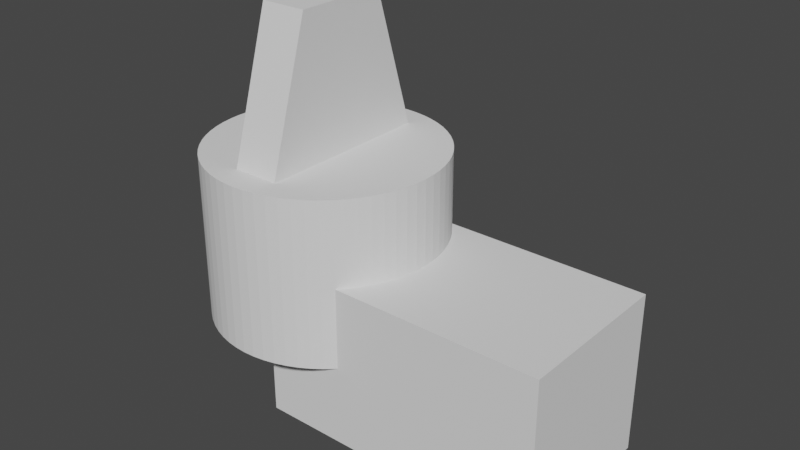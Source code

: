 # Source: accurate_robot_dimensions.blend  (saved by Blender 2.93.21; exported with 4.5.12 LTS)
import bpy
from mathutils import Matrix  # noqa: F401  (used for matrix-valued properties, if any)

bpy.ops.wm.read_factory_settings(use_empty=True)
scene = bpy.context.scene
scene.name = 'Scene'

# ---- collections
col_collection = bpy.data.collections.new('Collection'); scene.collection.children.link(col_collection)

# ---- world
world_world = bpy.data.worlds.new('World'); scene.world = world_world
world_world.use_nodes = True; world_world.node_tree.nodes.clear()
_N = world_world.node_tree.nodes; _L = world_world.node_tree.links
n0 = _N.new('ShaderNodeOutputWorld'); n0.name = 'World Output'; n0.location = (300, 300)
n1 = _N.new('ShaderNodeBackground'); n1.name = 'Background'; n1.location = (10, 300)
n1.inputs[0].default_value = (0.05088, 0.05088, 0.05088, 1.0)
_L.new(n1.outputs[0], n0.inputs[0])
n0.is_active_output = True
world_world.color = (0.05088, 0.05088, 0.05088)
world_world.use_sun_shadow = False
world_world.sun_shadow_jitter_overblur = 0.0

# ---- meshes
me_cylinder_003 = bpy.data.meshes.new('Cylinder.003')
me_cylinder_003.from_pydata([(-1.037e-08, 0.05, -2.98e-09), (-1.037e-08, 0.05, 0.0715), (0.004901, 0.04976, -2.98e-09), (0.004901, 0.04976, 0.0715), (0.009755, 0.04904, -2.98e-09), (0.009755, 0.04904, 0.0715), (0.01451, 0.04785, -2.98e-09), (0.01451, 0.04785, 0.0715), (0.01913, 0.04619, -2.98e-09), (0.01913, 0.04619, 0.0715), (0.02357, 0.0441, -2.98e-09), (0.02357, 0.0441, 0.0715), (0.02778, 0.04157, -2.98e-09), (0.02778, 0.04157, 0.0715), (0.03172, 0.03865, -2.98e-09), (0.03172, 0.03865, 0.0715), (0.03536, 0.03536, -2.98e-09), (0.03536, 0.03536, 0.0715), (0.03865, 0.03172, -2.98e-09), (0.03865, 0.03172, 0.0715), (0.04157, 0.02778, -2.98e-09), (0.04157, 0.02778, 0.0715), (0.0441, 0.02357, -2.98e-09), (0.0441, 0.02357, 0.0715), (0.04619, 0.01913, -2.98e-09), (0.04619, 0.01913, 0.0715), (0.04785, 0.01451, -2.98e-09), (0.04785, 0.01451, 0.0715), (0.04904, 0.009755, -2.98e-09), (0.04904, 0.009755, 0.0715), (0.04976, 0.004901, -2.98e-09), (0.04976, 0.004901, 0.0715), (0.05, 1.29e-08, -2.98e-09), (0.05, 1.29e-08, 0.0715), (0.04976, -0.004901, -2.98e-09), (0.04976, -0.004901, 0.0715), (0.04904, -0.009755, -2.98e-09), (0.04904, -0.009755, 0.0715), (0.04785, -0.01451, -2.98e-09), (0.04785, -0.01451, 0.0715), (0.04619, -0.01913, -2.98e-09), (0.04619, -0.01913, 0.0715), (0.0441, -0.02357, -2.98e-09), (0.0441, -0.02357, 0.0715), (0.04157, -0.02778, -2.98e-09), (0.04157, -0.02778, 0.0715), (0.03865, -0.03172, -2.98e-09), (0.03865, -0.03172, 0.0715), (0.03536, -0.03536, -2.98e-09), (0.03536, -0.03536, 0.0715), (0.03172, -0.03865, -2.98e-09), (0.03172, -0.03865, 0.0715), (0.02778, -0.04157, -2.98e-09), (0.02778, -0.04157, 0.0715), (0.02357, -0.0441, -2.98e-09), (0.02357, -0.0441, 0.0715), (0.01913, -0.04619, -2.98e-09), (0.01913, -0.04619, 0.0715), (0.01451, -0.04785, -2.98e-09), (0.01451, -0.04785, 0.0715), (0.009755, -0.04904, -2.98e-09), (0.009755, -0.04904, 0.0715), (0.004901, -0.04976, -2.98e-09), (0.004901, -0.04976, 0.0715), (-1.474e-08, -0.05, -2.98e-09), (-1.474e-08, -0.05, 0.0715), (-0.004901, -0.04976, -2.98e-09), (-0.004901, -0.04976, 0.0715), (-0.009755, -0.04904, -2.98e-09), (-0.009755, -0.04904, 0.0715), (-0.01451, -0.04785, -2.98e-09), (-0.01451, -0.04785, 0.0715), (-0.01913, -0.04619, -2.98e-09), (-0.01913, -0.04619, 0.0715), (-0.02357, -0.0441, -2.98e-09), (-0.02357, -0.0441, 0.0715), (-0.02778, -0.04157, -2.98e-09), (-0.02778, -0.04157, 0.0715), (-0.03172, -0.03865, -2.98e-09), (-0.03172, -0.03865, 0.0715), (-0.03536, -0.03536, -2.98e-09), (-0.03536, -0.03536, 0.0715), (-0.03865, -0.03172, -2.98e-09), (-0.03865, -0.03172, 0.0715), (-0.04157, -0.02778, -2.98e-09), (-0.04157, -0.02778, 0.0715), (-0.0441, -0.02357, -2.98e-09), (-0.0441, -0.02357, 0.0715), (-0.04619, -0.01913, -2.98e-09), (-0.04619, -0.01913, 0.0715), (-0.04785, -0.01451, -2.98e-09), (-0.04785, -0.01451, 0.0715), (-0.04904, -0.009755, -2.98e-09), (-0.04904, -0.009755, 0.0715), (-0.04976, -0.004901, -2.98e-09), (-0.04976, -0.004901, 0.0715), (-0.05, 1.568e-08, -2.98e-09), (-0.05, 1.568e-08, 0.0715), (-0.04976, 0.004901, -2.98e-09), (-0.04976, 0.004901, 0.0715), (-0.04904, 0.009755, -2.98e-09), (-0.04904, 0.009755, 0.0715), (-0.04785, 0.01451, -2.98e-09), (-0.04785, 0.01451, 0.0715), (-0.04619, 0.01913, -2.98e-09), (-0.04619, 0.01913, 0.0715), (-0.0441, 0.02357, -2.98e-09), (-0.0441, 0.02357, 0.0715), (-0.04157, 0.02778, -2.98e-09), (-0.04157, 0.02778, 0.0715), (-0.03865, 0.03172, -2.98e-09), (-0.03865, 0.03172, 0.0715), (-0.03536, 0.03536, -2.98e-09), (-0.03536, 0.03536, 0.0715), (-0.03172, 0.03865, -2.98e-09), (-0.03172, 0.03865, 0.0715), (-0.02778, 0.04157, -2.98e-09), (-0.02778, 0.04157, 0.0715), (-0.02357, 0.0441, -2.98e-09), (-0.02357, 0.0441, 0.0715), (-0.01913, 0.04619, -2.98e-09), (-0.01913, 0.04619, 0.0715), (-0.01451, 0.04785, -2.98e-09), (-0.01451, 0.04785, 0.0715), (-0.009755, 0.04904, -2.98e-09), (-0.009755, 0.04904, 0.0715), (-0.004901, 0.04976, -2.98e-09), (-0.004901, 0.04976, 0.0715)], [], [(0, 1, 3, 2), (2, 3, 5, 4), (4, 5, 7, 6), (6, 7, 9, 8), (8, 9, 11, 10), (10, 11, 13, 12), (12, 13, 15, 14), (14, 15, 17, 16), (16, 17, 19, 18), (18, 19, 21, 20), (20, 21, 23, 22), (22, 23, 25, 24), (24, 25, 27, 26), (26, 27, 29, 28), (28, 29, 31, 30), (30, 31, 33, 32), (32, 33, 35, 34), (34, 35, 37, 36), (36, 37, 39, 38), (38, 39, 41, 40), (40, 41, 43, 42), (42, 43, 45, 44), (44, 45, 47, 46), (46, 47, 49, 48), (48, 49, 51, 50), (50, 51, 53, 52), (52, 53, 55, 54), (54, 55, 57, 56), (56, 57, 59, 58), (58, 59, 61, 60), (60, 61, 63, 62), (62, 63, 65, 64), (64, 65, 67, 66), (66, 67, 69, 68), (68, 69, 71, 70), (70, 71, 73, 72), (72, 73, 75, 74), (74, 75, 77, 76), (76, 77, 79, 78), (78, 79, 81, 80), (80, 81, 83, 82), (82, 83, 85, 84), (84, 85, 87, 86), (86, 87, 89, 88), (88, 89, 91, 90), (90, 91, 93, 92), (92, 93, 95, 94), (94, 95, 97, 96), (96, 97, 99, 98), (98, 99, 101, 100), (100, 101, 103, 102), (102, 103, 105, 104), (104, 105, 107, 106), (106, 107, 109, 108), (108, 109, 111, 110), (110, 111, 113, 112), (112, 113, 115, 114), (114, 115, 117, 116), (116, 117, 119, 118), (118, 119, 121, 120), (120, 121, 123, 122), (122, 123, 125, 124), (3, 1, 127, 125, 123, 121, 119, 117, 115, 113, 111, 109, 107, 105, 103, 101, 99, 97, 95, 93, 91, 89, 87, 85, 83, 81, 79, 77, 75, 73, 71, 69, 67, 65, 63, 61, 59, 57, 55, 53, 51, 49, 47, 45, 43, 41, 39, 37, 35, 33, 31, 29, 27, 25, 23, 21, 19, 17, 15, 13, 11, 9, 7, 5), (124, 125, 127, 126), (126, 127, 1, 0), (0, 2, 4, 6, 8, 10, 12, 14, 16, 18, 20, 22, 24, 26, 28, 30, 32, 34, 36, 38, 40, 42, 44, 46, 48, 50, 52, 54, 56, 58, 60, 62, 64, 66, 68, 70, 72, 74, 76, 78, 80, 82, 84, 86, 88, 90, 92, 94, 96, 98, 100, 102, 104, 106, 108, 110, 112, 114, 116, 118, 120, 122, 124, 126)])
_uv = me_cylinder_003.uv_layers.new(name='UVMap')
_uv.uv.foreach_set('vector', [1.0, 0.5, 1.0, 1.0, 0.9844, 1.0, 0.9844, 0.5, 0.9844, 0.5, 0.9844, 1.0, 0.9688, 1.0, 0.9688, 0.5, 0.9688, 0.5, 0.9688, 1.0, 0.9531, 1.0, 0.9531, 0.5, 0.9531, 0.5, 0.9531, 1.0, 0.9375, 1.0, 0.9375, 0.5, 0.9375, 0.5, 0.9375, 1.0, 0.9219, 1.0, 0.9219, 0.5, 0.9219, 0.5, 0.9219, 1.0, 0.9062, 1.0, 0.9062, 0.5, 0.9062, 0.5, 0.9062, 1.0, 0.8906, 1.0, 0.8906, 0.5, 0.8906, 0.5, 0.8906, 1.0, 0.875, 1.0, 0.875, 0.5, 0.875, 0.5, 0.875, 1.0, 0.8594, 1.0, 0.8594, 0.5, 0.8594, 0.5, 0.8594, 1.0, 0.8438, 1.0, 0.8438, 0.5, 0.8438, 0.5, 0.8438, 1.0, 0.8281, 1.0, 0.8281, 0.5, 0.8281, 0.5, 0.8281, 1.0, 0.8125, 1.0, 0.8125, 0.5, 0.8125, 0.5, 0.8125, 1.0, 0.7969, 1.0, 0.7969, 0.5, 0.7969, 0.5, 0.7969, 1.0, 0.7812, 1.0, 0.7812, 0.5, 0.7812, 0.5, 0.7812, 1.0, 0.7656, 1.0, 0.7656, 0.5, 0.7656, 0.5, 0.7656, 1.0, 0.75, 1.0, 0.75, 0.5, 0.75, 0.5, 0.75, 1.0, 0.7344, 1.0, 0.7344, 0.5, 0.7344, 0.5, 0.7344, 1.0, 0.7188, 1.0, 0.7188, 0.5, 0.7188, 0.5, 0.7188, 1.0, 0.7031, 1.0, 0.7031, 0.5, 0.7031, 0.5, 0.7031, 1.0, 0.6875, 1.0, 0.6875, 0.5, 0.6875, 0.5, 0.6875, 1.0, 0.6719, 1.0, 0.6719, 0.5, 0.6719, 0.5, 0.6719, 1.0, 0.6562, 1.0, 0.6562, 0.5, 0.6562, 0.5, 0.6562, 1.0, 0.6406, 1.0, 0.6406, 0.5, 0.6406, 0.5, 0.6406, 1.0, 0.625, 1.0, 0.625, 0.5, 0.625, 0.5, 0.625, 1.0, 0.6094, 1.0, 0.6094, 0.5, 0.6094, 0.5, 0.6094, 1.0, 0.5938, 1.0, 0.5938, 0.5, 0.5938, 0.5, 0.5938, 1.0, 0.5781, 1.0, 0.5781, 0.5, 0.5781, 0.5, 0.5781, 1.0, 0.5625, 1.0, 0.5625, 0.5, 0.5625, 0.5, 0.5625, 1.0, 0.5469, 1.0, 0.5469, 0.5, 0.5469, 0.5, 0.5469, 1.0, 0.5312, 1.0, 0.5312, 0.5, 0.5312, 0.5, 0.5312, 1.0, 0.5156, 1.0, 0.5156, 0.5, 0.5156, 0.5, 0.5156, 1.0, 0.5, 1.0, 0.5, 0.5, 0.5, 0.5, 0.5, 1.0, 0.4844, 1.0, 0.4844, 0.5, 0.4844, 0.5, 0.4844, 1.0, 0.4688, 1.0, 0.4688, 0.5, 0.4688, 0.5, 0.4688, 1.0, 0.4531, 1.0, 0.4531, 0.5, 0.4531, 0.5, 0.4531, 1.0, 0.4375, 1.0, 0.4375, 0.5, 0.4375, 0.5, 0.4375, 1.0, 0.4219, 1.0, 0.4219, 0.5, 0.4219, 0.5, 0.4219, 1.0, 0.4062, 1.0, 0.4062, 0.5, 0.4062, 0.5, 0.4062, 1.0, 0.3906, 1.0, 0.3906, 0.5, 0.3906, 0.5, 0.3906, 1.0, 0.375, 1.0, 0.375, 0.5, 0.375, 0.5, 0.375, 1.0, 0.3594, 1.0, 0.3594, 0.5, 0.3594, 0.5, 0.3594, 1.0, 0.3438, 1.0, 0.3438, 0.5, 0.3438, 0.5, 0.3438, 1.0, 0.3281, 1.0, 0.3281, 0.5, 0.3281, 0.5, 0.3281, 1.0, 0.3125, 1.0, 0.3125, 0.5, 0.3125, 0.5, 0.3125, 1.0, 0.2969, 1.0, 0.2969, 0.5, 0.2969, 0.5, 0.2969, 1.0, 0.2812, 1.0, 0.2812, 0.5, 0.2812, 0.5, 0.2812, 1.0, 0.2656, 1.0, 0.2656, 0.5, 0.2656, 0.5, 0.2656, 1.0, 0.25, 1.0, 0.25, 0.5, 0.25, 0.5, 0.25, 1.0, 0.2344, 1.0, 0.2344, 0.5, 0.2344, 0.5, 0.2344, 1.0, 0.2188, 1.0, 0.2188, 0.5, 0.2188, 0.5, 0.2188, 1.0, 0.2031, 1.0, 0.2031, 0.5, 0.2031, 0.5, 0.2031, 1.0, 0.1875, 1.0, 0.1875, 0.5, 0.1875, 0.5, 0.1875, 1.0, 0.1719, 1.0, 0.1719, 0.5, 0.1719, 0.5, 0.1719, 1.0, 0.1562, 1.0, 0.1562, 0.5, 0.1562, 0.5, 0.1562, 1.0, 0.1406, 1.0, 0.1406, 0.5, 0.1406, 0.5, 0.1406, 1.0, 0.125, 1.0, 0.125, 0.5, 0.125, 0.5, 0.125, 1.0, 0.1094, 1.0, 0.1094, 0.5, 0.1094, 0.5, 0.1094, 1.0, 0.09375, 1.0, 0.09375, 0.5, 0.09375, 0.5, 0.09375, 1.0, 0.07812, 1.0, 0.07812, 0.5, 0.07812, 0.5, 0.07812, 1.0, 0.0625, 1.0, 0.0625, 0.5, 0.0625, 0.5, 0.0625, 1.0, 0.04688, 1.0, 0.04688, 0.5, 0.04688, 0.5, 0.04688, 1.0, 0.03125, 1.0, 0.03125, 0.5, 0.2735, 0.4888, 0.25, 0.49, 0.2265, 0.4888, 0.2032, 0.4854, 0.1803, 0.4797, 0.1582, 0.4717, 0.1369, 0.4617, 0.1167, 0.4496, 0.09775, 0.4355, 0.08029, 0.4197, 0.06448, 0.4023, 0.05045, 0.3833, 0.03834, 0.3631, 0.02827, 0.3418, 0.02033, 0.3197, 0.01461, 0.2968, 0.01116, 0.2735, 0.01, 0.25, 0.01116, 0.2265, 0.01461, 0.2032, 0.02033, 0.1803, 0.02827, 0.1582, 0.03834, 0.1369, 0.05045, 0.1167, 0.06448, 0.09775, 0.08029, 0.08029, 0.09775, 0.06448, 0.1167, 0.05045, 0.1369, 0.03834, 0.1582, 0.02827, 0.1803, 0.02033, 0.2032, 0.01461, 0.2265, 0.01116, 0.25, 0.01, 0.2735, 0.01116, 0.2968, 0.01461, 0.3197, 0.02033, 0.3418, 0.02827, 0.3631, 0.03834, 0.3833, 0.05045, 0.4023, 0.06448, 0.4197, 0.08029, 0.4355, 0.09775, 0.4496, 0.1167, 0.4617, 0.1369, 0.4717, 0.1582, 0.4797, 0.1803, 0.4854, 0.2032, 0.4888, 0.2265, 0.49, 0.25, 0.4888, 0.2735, 0.4854, 0.2968, 0.4797, 0.3197, 0.4717, 0.3418, 0.4617, 0.3631, 0.4496, 0.3833, 0.4355, 0.4023, 0.4197, 0.4197, 0.4023, 0.4355, 0.3833, 0.4496, 0.3631, 0.4617, 0.3418, 0.4717, 0.3197, 0.4797, 0.2968, 0.4854, 0.03125, 0.5, 0.03125, 1.0, 0.01562, 1.0, 0.01562, 0.5, 0.01562, 0.5, 0.01562, 1.0, 0.0, 1.0, 0.0, 0.5, 0.75, 0.49, 0.7735, 0.4888, 0.7968, 0.4854, 0.8197, 0.4797, 0.8418, 0.4717, 0.8631, 0.4617, 0.8833, 0.4496, 0.9023, 0.4355, 0.9197, 0.4197, 0.9355, 0.4023, 0.9496, 0.3833, 0.9617, 0.3631, 0.9717, 0.3418, 0.9797, 0.3197, 0.9854, 0.2968, 0.9888, 0.2735, 0.99, 0.25, 0.9888, 0.2265, 0.9854, 0.2032, 0.9797, 0.1803, 0.9717, 0.1582, 0.9617, 0.1369, 0.9496, 0.1167, 0.9355, 0.09775, 0.9197, 0.08029, 0.9023, 0.06448, 0.8833, 0.05045, 0.8631, 0.03834, 0.8418, 0.02827, 0.8197, 0.02033, 0.7968, 0.01461, 0.7735, 0.01116, 0.75, 0.01, 0.7265, 0.01116, 0.7032, 0.01461, 0.6803, 0.02033, 0.6582, 0.02827, 0.6369, 0.03834, 0.6167, 0.05045, 0.5977, 0.06448, 0.5803, 0.08029, 0.5645, 0.09775, 0.5504, 0.1167, 0.5383, 0.1369, 0.5283, 0.1582, 0.5203, 0.1803, 0.5146, 0.2032, 0.5112, 0.2265, 0.51, 0.25, 0.5112, 0.2735, 0.5146, 0.2968, 0.5203, 0.3197, 0.5283, 0.3418, 0.5383, 0.3631, 0.5504, 0.3833, 0.5645, 0.4023, 0.5803, 0.4197, 0.5977, 0.4355, 0.6167, 0.4496, 0.6369, 0.4617, 0.6582, 0.4717, 0.6803, 0.4797, 0.7032, 0.4854, 0.7265, 0.4888])
me_cylinder_003.use_remesh_fix_poles = True
me_cylinder_003.use_remesh_preserve_attributes = False
me_cylinder_003.update()
me_cube_007 = bpy.data.meshes.new('Cube.007')
me_cube_007.from_pydata([(-3.725e-09, -0.035, -0.0625), (-3.725e-09, -0.035, 0.0625), (-3.725e-09, 0.035, -0.0625), (-3.725e-09, 0.035, 0.0625), (0.07, -0.035, -0.0625), (0.07, -0.035, 0.0625), (0.07, 0.035, -0.0625), (0.07, 0.035, 0.0625)], [], [(0, 1, 3, 2), (2, 3, 7, 6), (6, 7, 5, 4), (4, 5, 1, 0), (2, 6, 4, 0), (7, 3, 1, 5)])
_uv = me_cube_007.uv_layers.new(name='UVMap')
_uv.uv.foreach_set('vector', [0.375, 0.0, 0.625, 0.0, 0.625, 0.25, 0.375, 0.25, 0.375, 0.25, 0.625, 0.25, 0.625, 0.5, 0.375, 0.5, 0.375, 0.5, 0.625, 0.5, 0.625, 0.75, 0.375, 0.75, 0.375, 0.75, 0.625, 0.75, 0.625, 1.0, 0.375, 1.0, 0.125, 0.5, 0.375, 0.5, 0.375, 0.75, 0.125, 0.75, 0.625, 0.5, 0.875, 0.5, 0.875, 0.75, 0.625, 0.75])
me_cube_007.use_remesh_fix_poles = True
me_cube_007.use_remesh_preserve_attributes = False
me_cube_007.update()
me_cube_008 = bpy.data.meshes.new('Cube.008')
me_cube_008.from_pydata([(-0.035, -0.035, 0.0), (-0.035, -0.035, 0.06), (-0.035, 0.035, 0.0), (-0.035, 0.035, 0.06), (0.035, -0.035, 0.0), (0.035, -0.035, 0.06), (0.035, 0.035, 0.0), (0.035, 0.035, 0.06)], [], [(0, 1, 3, 2), (2, 3, 7, 6), (6, 7, 5, 4), (4, 5, 1, 0), (2, 6, 4, 0), (7, 3, 1, 5)])
_uv = me_cube_008.uv_layers.new(name='UVMap')
_uv.uv.foreach_set('vector', [0.375, 0.0, 0.625, 0.0, 0.625, 0.25, 0.375, 0.25, 0.375, 0.25, 0.625, 0.25, 0.625, 0.5, 0.375, 0.5, 0.375, 0.5, 0.625, 0.5, 0.625, 0.75, 0.375, 0.75, 0.375, 0.75, 0.625, 0.75, 0.625, 1.0, 0.375, 1.0, 0.125, 0.5, 0.375, 0.5, 0.375, 0.75, 0.125, 0.75, 0.625, 0.5, 0.875, 0.5, 0.875, 0.75, 0.625, 0.75])
me_cube_008.use_remesh_fix_poles = True
me_cube_008.use_remesh_preserve_attributes = False
me_cube_008.update()
me_cube_009 = bpy.data.meshes.new('Cube.009')
me_cube_009.from_pydata([(-0.01, -0.02, -7.868e-09), (-0.01, -0.02, 0.132), (-0.01, 0.02, -7.868e-09), (-0.01, 0.02, 0.132), (0.01, -0.02, -7.868e-09), (0.01, -0.02, 0.132), (0.01, 0.02, -7.868e-09), (0.01, 0.02, 0.132), (-0.01, -0.04, 0.066), (-0.01, 0.04, 0.066), (0.01, 0.04, 0.066), (0.01, -0.04, 0.066)], [], [(8, 1, 3, 9), (9, 3, 7, 10), (10, 7, 5, 11), (11, 5, 1, 8), (2, 6, 4, 0), (7, 3, 1, 5), (4, 11, 8, 0), (6, 10, 11, 4), (2, 9, 10, 6), (0, 8, 9, 2)])
_uv = me_cube_009.uv_layers.new(name='UVMap')
_uv.uv.foreach_set('vector', [0.5, 0.0, 0.625, 0.0, 0.625, 0.25, 0.5, 0.25, 0.5, 0.25, 0.625, 0.25, 0.625, 0.5, 0.5, 0.5, 0.5, 0.5, 0.625, 0.5, 0.625, 0.75, 0.5, 0.75, 0.5, 0.75, 0.625, 0.75, 0.625, 1.0, 0.5, 1.0, 0.125, 0.5, 0.375, 0.5, 0.375, 0.75, 0.125, 0.75, 0.625, 0.5, 0.875, 0.5, 0.875, 0.75, 0.625, 0.75, 0.375, 0.75, 0.5, 0.75, 0.5, 1.0, 0.375, 1.0, 0.375, 0.5, 0.5, 0.5, 0.5, 0.75, 0.375, 0.75, 0.375, 0.25, 0.5, 0.25, 0.5, 0.5, 0.375, 0.5, 0.375, 0.0, 0.5, 0.0, 0.5, 0.25, 0.375, 0.25])
me_cube_009.use_remesh_fix_poles = True
me_cube_009.use_remesh_preserve_attributes = False
me_cube_009.update()

# ---- objects
ob_cylinder = bpy.data.objects.new('Cylinder', me_cylinder_003)
ob_cube = bpy.data.objects.new('Cube', me_cube_007)
ob_cube_001 = bpy.data.objects.new('Cube.001', me_cube_008)
ob_cube_002 = bpy.data.objects.new('Cube.002', me_cube_009)

# ---- transforms, parenting, visibility, modifiers, constraints
ob_cylinder.location = (0.0, 0.0, 0.0)
ob_cube.location = (0.0, 0.0, 0.0)
ob_cube.scale = (1.786, 1.0, 0.56)
ob_cube_001.location = (0.0, 0.0, 0.0)
ob_cube_002.location = (0.0, 0.0, 0.0)

# ---- collection membership
col_collection.objects.link(ob_cylinder)
col_collection.objects.link(ob_cube)
col_collection.objects.link(ob_cube_001)
col_collection.objects.link(ob_cube_002)

# ---- scene / render settings (as saved in the file)
scene.frame_start = 1; scene.frame_end = 250; scene.frame_set(1)
scene.render.engine = 'BLENDER_EEVEE_NEXT'
scene.cycles.use_denoising = False
scene.cycles.samples = 128
scene.cycles.sampling_pattern = 'TABULATED_SOBOL'
scene.cycles.use_adaptive_sampling = False
scene.cycles.use_light_tree = False
scene.view_settings.view_transform = 'Filmic'
bpy.context.view_layer.update()

# ---- added for rendering (the .blend has no active camera and no usable light): camera, sun
cam_auto = bpy.data.cameras.new('AutoCamera')
cam_auto.lens = 50.0
cam_auto.sensor_width = 36.0
cam_auto.clip_end = 1000.0
ob_auto_camera = bpy.data.objects.new('AutoCamera', cam_auto)
scene.collection.objects.link(ob_auto_camera)
ob_auto_camera.location = (0.279679, -0.290615, 0.242243)
ob_auto_camera.rotation_euler = (1.09748, -7.21219e-08, 0.694738)
scene.camera = ob_auto_camera
light_auto_sun = bpy.data.lights.new('AutoSun', 'SUN')
light_auto_sun.energy = 3.0
light_auto_sun.angle = 0.0523599
ob_auto_sun = bpy.data.objects.new('AutoSun', light_auto_sun)
scene.collection.objects.link(ob_auto_sun)
ob_auto_sun.rotation_euler = (0.872665, 0.174533, 0.523599)
bpy.context.view_layer.update()
